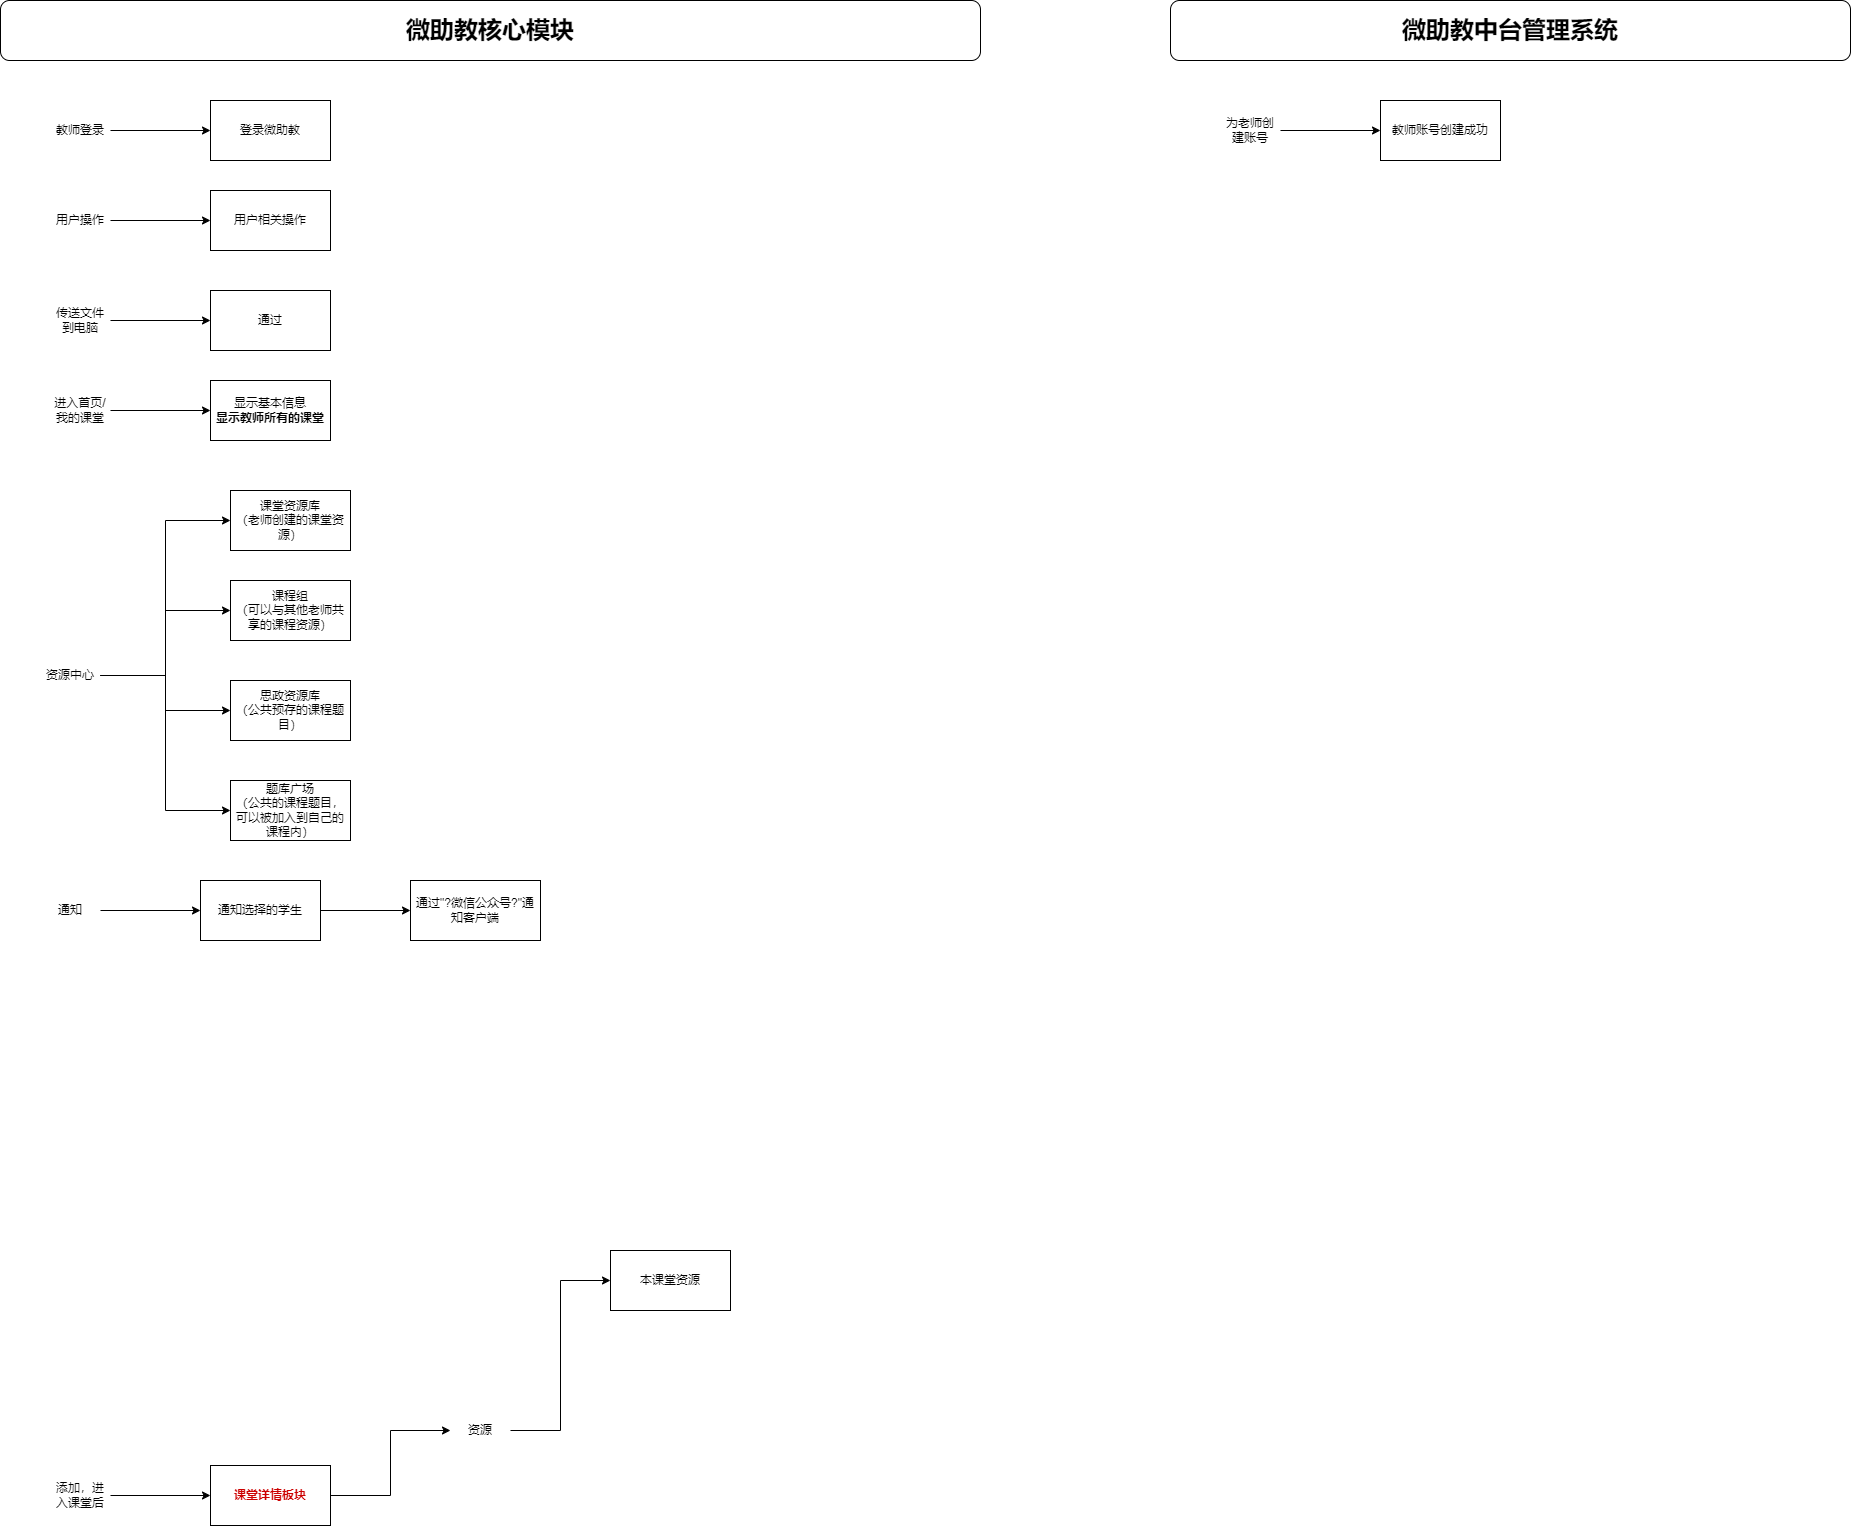

The diagram above was exported from draw.io. Its source (the exported page's mxGraphModel, read from the mxfile embedded in the PNG):
<mxGraphModel dx="1302" dy="842" grid="1" gridSize="10" guides="1" tooltips="1" connect="1" arrows="1" fold="1" page="1" pageScale="1" pageWidth="827" pageHeight="1169" math="0" shadow="0">
  <root>
    <mxCell id="0" />
    <mxCell id="1" parent="0" />
    <mxCell id="3AMMGLfXnZCcbY21QmOF-1" value="&lt;b&gt;&lt;font style=&quot;font-size: 24px;&quot;&gt;微助教核心模块&lt;/font&gt;&lt;/b&gt;" style="rounded=1;whiteSpace=wrap;html=1;" parent="1" vertex="1">
      <mxGeometry x="40" y="160" width="980" height="60" as="geometry" />
    </mxCell>
    <mxCell id="3AMMGLfXnZCcbY21QmOF-2" value="登录微助教" style="rounded=0;whiteSpace=wrap;html=1;" parent="1" vertex="1">
      <mxGeometry x="250" y="260" width="120" height="60" as="geometry" />
    </mxCell>
    <mxCell id="3AMMGLfXnZCcbY21QmOF-4" style="edgeStyle=orthogonalEdgeStyle;rounded=0;orthogonalLoop=1;jettySize=auto;html=1;exitX=1;exitY=0.5;exitDx=0;exitDy=0;entryX=0;entryY=0.5;entryDx=0;entryDy=0;" parent="1" source="3AMMGLfXnZCcbY21QmOF-3" target="3AMMGLfXnZCcbY21QmOF-2" edge="1">
      <mxGeometry relative="1" as="geometry" />
    </mxCell>
    <mxCell id="3AMMGLfXnZCcbY21QmOF-3" value="教师登录" style="text;html=1;align=center;verticalAlign=middle;whiteSpace=wrap;rounded=0;" parent="1" vertex="1">
      <mxGeometry x="90" y="275" width="60" height="30" as="geometry" />
    </mxCell>
    <mxCell id="3AMMGLfXnZCcbY21QmOF-5" value="显示基本信息&lt;br&gt;&lt;b&gt;显示教师所有的课堂&lt;/b&gt;" style="rounded=0;whiteSpace=wrap;html=1;" parent="1" vertex="1">
      <mxGeometry x="250" y="540" width="120" height="60" as="geometry" />
    </mxCell>
    <mxCell id="3AMMGLfXnZCcbY21QmOF-6" style="edgeStyle=orthogonalEdgeStyle;rounded=0;orthogonalLoop=1;jettySize=auto;html=1;exitX=1;exitY=0.5;exitDx=0;exitDy=0;entryX=0;entryY=0.5;entryDx=0;entryDy=0;" parent="1" source="3AMMGLfXnZCcbY21QmOF-7" target="3AMMGLfXnZCcbY21QmOF-5" edge="1">
      <mxGeometry relative="1" as="geometry" />
    </mxCell>
    <mxCell id="3AMMGLfXnZCcbY21QmOF-7" value="进入首页/我的课堂" style="text;html=1;align=center;verticalAlign=middle;whiteSpace=wrap;rounded=0;" parent="1" vertex="1">
      <mxGeometry x="90" y="555" width="60" height="30" as="geometry" />
    </mxCell>
    <mxCell id="3AMMGLfXnZCcbY21QmOF-8" value="&lt;b&gt;&lt;font style=&quot;font-size: 24px;&quot;&gt;微助教中台管理系统&lt;/font&gt;&lt;/b&gt;" style="rounded=1;whiteSpace=wrap;html=1;" parent="1" vertex="1">
      <mxGeometry x="1210" y="160" width="680" height="60" as="geometry" />
    </mxCell>
    <mxCell id="3AMMGLfXnZCcbY21QmOF-9" value="教师账号创建成功" style="rounded=0;whiteSpace=wrap;html=1;" parent="1" vertex="1">
      <mxGeometry x="1420" y="260" width="120" height="60" as="geometry" />
    </mxCell>
    <mxCell id="3AMMGLfXnZCcbY21QmOF-10" style="edgeStyle=orthogonalEdgeStyle;rounded=0;orthogonalLoop=1;jettySize=auto;html=1;exitX=1;exitY=0.5;exitDx=0;exitDy=0;entryX=0;entryY=0.5;entryDx=0;entryDy=0;" parent="1" source="3AMMGLfXnZCcbY21QmOF-11" target="3AMMGLfXnZCcbY21QmOF-9" edge="1">
      <mxGeometry relative="1" as="geometry" />
    </mxCell>
    <mxCell id="3AMMGLfXnZCcbY21QmOF-11" value="为老师创建账号" style="text;html=1;align=center;verticalAlign=middle;whiteSpace=wrap;rounded=0;" parent="1" vertex="1">
      <mxGeometry x="1260" y="275" width="60" height="30" as="geometry" />
    </mxCell>
    <mxCell id="3AMMGLfXnZCcbY21QmOF-17" style="edgeStyle=orthogonalEdgeStyle;rounded=0;orthogonalLoop=1;jettySize=auto;html=1;exitX=1;exitY=0.5;exitDx=0;exitDy=0;" parent="1" source="3AMMGLfXnZCcbY21QmOF-15" target="3AMMGLfXnZCcbY21QmOF-16" edge="1">
      <mxGeometry relative="1" as="geometry" />
    </mxCell>
    <mxCell id="3AMMGLfXnZCcbY21QmOF-15" value="添加，进入课堂后" style="text;html=1;align=center;verticalAlign=middle;whiteSpace=wrap;rounded=0;" parent="1" vertex="1">
      <mxGeometry x="90" y="1640" width="60" height="30" as="geometry" />
    </mxCell>
    <mxCell id="3AMMGLfXnZCcbY21QmOF-21" style="edgeStyle=orthogonalEdgeStyle;rounded=0;orthogonalLoop=1;jettySize=auto;html=1;exitX=1;exitY=0.5;exitDx=0;exitDy=0;entryX=0;entryY=0.5;entryDx=0;entryDy=0;" parent="1" source="3AMMGLfXnZCcbY21QmOF-16" target="3AMMGLfXnZCcbY21QmOF-20" edge="1">
      <mxGeometry relative="1" as="geometry" />
    </mxCell>
    <mxCell id="3AMMGLfXnZCcbY21QmOF-16" value="&lt;b&gt;&lt;font color=&quot;#cc0000&quot;&gt;课堂详情板块&lt;/font&gt;&lt;/b&gt;" style="rounded=0;whiteSpace=wrap;html=1;" parent="1" vertex="1">
      <mxGeometry x="250" y="1625" width="120" height="60" as="geometry" />
    </mxCell>
    <mxCell id="3AMMGLfXnZCcbY21QmOF-23" style="edgeStyle=orthogonalEdgeStyle;rounded=0;orthogonalLoop=1;jettySize=auto;html=1;exitX=1;exitY=0.5;exitDx=0;exitDy=0;entryX=0;entryY=0.5;entryDx=0;entryDy=0;" parent="1" source="3AMMGLfXnZCcbY21QmOF-20" target="3AMMGLfXnZCcbY21QmOF-22" edge="1">
      <mxGeometry relative="1" as="geometry" />
    </mxCell>
    <mxCell id="3AMMGLfXnZCcbY21QmOF-20" value="资源" style="text;html=1;align=center;verticalAlign=middle;whiteSpace=wrap;rounded=0;" parent="1" vertex="1">
      <mxGeometry x="490" y="1575" width="60" height="30" as="geometry" />
    </mxCell>
    <mxCell id="3AMMGLfXnZCcbY21QmOF-22" value="本课堂资源" style="rounded=0;whiteSpace=wrap;html=1;" parent="1" vertex="1">
      <mxGeometry x="650" y="1410" width="120" height="60" as="geometry" />
    </mxCell>
    <mxCell id="3JbQ0u1solwiw_tFFAxb-4" style="edgeStyle=orthogonalEdgeStyle;rounded=0;orthogonalLoop=1;jettySize=auto;html=1;exitX=1;exitY=0.5;exitDx=0;exitDy=0;entryX=0;entryY=0.5;entryDx=0;entryDy=0;" edge="1" parent="1" source="3JbQ0u1solwiw_tFFAxb-1" target="3JbQ0u1solwiw_tFFAxb-2">
      <mxGeometry relative="1" as="geometry" />
    </mxCell>
    <mxCell id="3JbQ0u1solwiw_tFFAxb-5" style="edgeStyle=orthogonalEdgeStyle;rounded=0;orthogonalLoop=1;jettySize=auto;html=1;exitX=1;exitY=0.5;exitDx=0;exitDy=0;entryX=0;entryY=0.5;entryDx=0;entryDy=0;" edge="1" parent="1" source="3JbQ0u1solwiw_tFFAxb-1" target="3JbQ0u1solwiw_tFFAxb-3">
      <mxGeometry relative="1" as="geometry" />
    </mxCell>
    <mxCell id="3JbQ0u1solwiw_tFFAxb-7" style="edgeStyle=orthogonalEdgeStyle;rounded=0;orthogonalLoop=1;jettySize=auto;html=1;exitX=1;exitY=0.5;exitDx=0;exitDy=0;entryX=0;entryY=0.5;entryDx=0;entryDy=0;" edge="1" parent="1" source="3JbQ0u1solwiw_tFFAxb-1" target="3JbQ0u1solwiw_tFFAxb-6">
      <mxGeometry relative="1" as="geometry" />
    </mxCell>
    <mxCell id="3JbQ0u1solwiw_tFFAxb-9" style="edgeStyle=orthogonalEdgeStyle;rounded=0;orthogonalLoop=1;jettySize=auto;html=1;exitX=1;exitY=0.5;exitDx=0;exitDy=0;entryX=0;entryY=0.5;entryDx=0;entryDy=0;" edge="1" parent="1" source="3JbQ0u1solwiw_tFFAxb-1" target="3JbQ0u1solwiw_tFFAxb-8">
      <mxGeometry relative="1" as="geometry" />
    </mxCell>
    <mxCell id="3JbQ0u1solwiw_tFFAxb-1" value="资源中心" style="text;html=1;align=center;verticalAlign=middle;whiteSpace=wrap;rounded=0;" vertex="1" parent="1">
      <mxGeometry x="80" y="820" width="60" height="30" as="geometry" />
    </mxCell>
    <mxCell id="3JbQ0u1solwiw_tFFAxb-2" value="课堂资源库&lt;div&gt;（老师创建的课堂资源&lt;span style=&quot;background-color: initial;&quot;&gt;）&lt;/span&gt;&lt;/div&gt;" style="rounded=0;whiteSpace=wrap;html=1;" vertex="1" parent="1">
      <mxGeometry x="270" y="650" width="120" height="60" as="geometry" />
    </mxCell>
    <mxCell id="3JbQ0u1solwiw_tFFAxb-3" value="课程组&lt;div&gt;（可以与其他老师共享的课程资源）&lt;/div&gt;" style="rounded=0;whiteSpace=wrap;html=1;" vertex="1" parent="1">
      <mxGeometry x="270" y="740" width="120" height="60" as="geometry" />
    </mxCell>
    <mxCell id="3JbQ0u1solwiw_tFFAxb-6" value="思政资源库&lt;div&gt;（公共预存的课程题目）&lt;/div&gt;" style="rounded=0;whiteSpace=wrap;html=1;" vertex="1" parent="1">
      <mxGeometry x="270" y="840" width="120" height="60" as="geometry" />
    </mxCell>
    <mxCell id="3JbQ0u1solwiw_tFFAxb-8" value="题库广场&lt;br&gt;（公共的课程题目，可以被加入到自己的课程内）" style="rounded=0;whiteSpace=wrap;html=1;" vertex="1" parent="1">
      <mxGeometry x="270" y="940" width="120" height="60" as="geometry" />
    </mxCell>
    <mxCell id="3JbQ0u1solwiw_tFFAxb-12" style="edgeStyle=orthogonalEdgeStyle;rounded=0;orthogonalLoop=1;jettySize=auto;html=1;exitX=1;exitY=0.5;exitDx=0;exitDy=0;entryX=0;entryY=0.5;entryDx=0;entryDy=0;" edge="1" parent="1" source="3JbQ0u1solwiw_tFFAxb-10" target="3JbQ0u1solwiw_tFFAxb-11">
      <mxGeometry relative="1" as="geometry" />
    </mxCell>
    <mxCell id="3JbQ0u1solwiw_tFFAxb-10" value="通知" style="text;html=1;align=center;verticalAlign=middle;whiteSpace=wrap;rounded=0;" vertex="1" parent="1">
      <mxGeometry x="80" y="1055" width="60" height="30" as="geometry" />
    </mxCell>
    <mxCell id="3JbQ0u1solwiw_tFFAxb-14" style="edgeStyle=orthogonalEdgeStyle;rounded=0;orthogonalLoop=1;jettySize=auto;html=1;exitX=1;exitY=0.5;exitDx=0;exitDy=0;" edge="1" parent="1" source="3JbQ0u1solwiw_tFFAxb-11" target="3JbQ0u1solwiw_tFFAxb-13">
      <mxGeometry relative="1" as="geometry" />
    </mxCell>
    <mxCell id="3JbQ0u1solwiw_tFFAxb-11" value="通知选择的学生" style="rounded=0;whiteSpace=wrap;html=1;" vertex="1" parent="1">
      <mxGeometry x="240" y="1040" width="120" height="60" as="geometry" />
    </mxCell>
    <mxCell id="3JbQ0u1solwiw_tFFAxb-13" value="通过&quot;?微信公众号?&quot;通知客户端" style="rounded=0;whiteSpace=wrap;html=1;" vertex="1" parent="1">
      <mxGeometry x="450" y="1040" width="130" height="60" as="geometry" />
    </mxCell>
    <mxCell id="3JbQ0u1solwiw_tFFAxb-17" style="edgeStyle=orthogonalEdgeStyle;rounded=0;orthogonalLoop=1;jettySize=auto;html=1;exitX=1;exitY=0.5;exitDx=0;exitDy=0;" edge="1" parent="1" source="3JbQ0u1solwiw_tFFAxb-15" target="3JbQ0u1solwiw_tFFAxb-16">
      <mxGeometry relative="1" as="geometry" />
    </mxCell>
    <mxCell id="3JbQ0u1solwiw_tFFAxb-15" value="用户操作" style="text;html=1;align=center;verticalAlign=middle;whiteSpace=wrap;rounded=0;" vertex="1" parent="1">
      <mxGeometry x="90" y="365" width="60" height="30" as="geometry" />
    </mxCell>
    <mxCell id="3JbQ0u1solwiw_tFFAxb-16" value="用户相关操作" style="rounded=0;whiteSpace=wrap;html=1;" vertex="1" parent="1">
      <mxGeometry x="250" y="350" width="120" height="60" as="geometry" />
    </mxCell>
    <mxCell id="3JbQ0u1solwiw_tFFAxb-20" style="edgeStyle=orthogonalEdgeStyle;rounded=0;orthogonalLoop=1;jettySize=auto;html=1;exitX=1;exitY=0.5;exitDx=0;exitDy=0;" edge="1" parent="1" source="3JbQ0u1solwiw_tFFAxb-18" target="3JbQ0u1solwiw_tFFAxb-19">
      <mxGeometry relative="1" as="geometry" />
    </mxCell>
    <mxCell id="3JbQ0u1solwiw_tFFAxb-18" value="传送文件到电脑" style="text;html=1;align=center;verticalAlign=middle;whiteSpace=wrap;rounded=0;" vertex="1" parent="1">
      <mxGeometry x="90" y="465" width="60" height="30" as="geometry" />
    </mxCell>
    <mxCell id="3JbQ0u1solwiw_tFFAxb-19" value="通过" style="rounded=0;whiteSpace=wrap;html=1;" vertex="1" parent="1">
      <mxGeometry x="250" y="450" width="120" height="60" as="geometry" />
    </mxCell>
  </root>
</mxGraphModel>